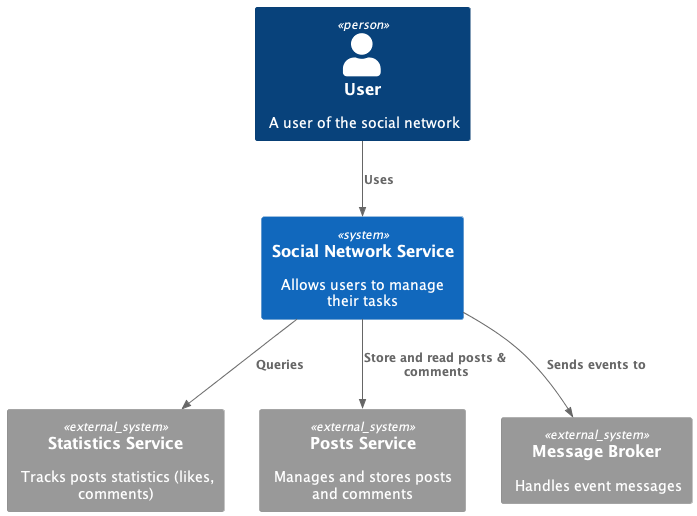

The diagram above was rendered by PlantUML. Its source (embedded in the PNG):
@startuml
 !include https://raw.githubusercontent.com/plantuml-stdlib/C4-PlantUML/latest/C4_Context.puml

 Person(user, "User", "A user of the social network")
 System(socialNetwork, "Social Network Service", "Allows users to manage their tasks")

 System_Ext(statisticsService, "Statistics Service", "Tracks posts statistics (likes, comments)")
 System_Ext(postsService, "Posts Service", "Manages and stores posts and comments")
 System_Ext(broker, "Message Broker", "Handles event messages")

 Rel(user, socialNetwork, "Uses")
 Rel(socialNetwork, statisticsService, "Queries")
 Rel(socialNetwork, postsService, "Store and read posts & comments")
 Rel(socialNetwork, broker, "Sends events to")
@enduml